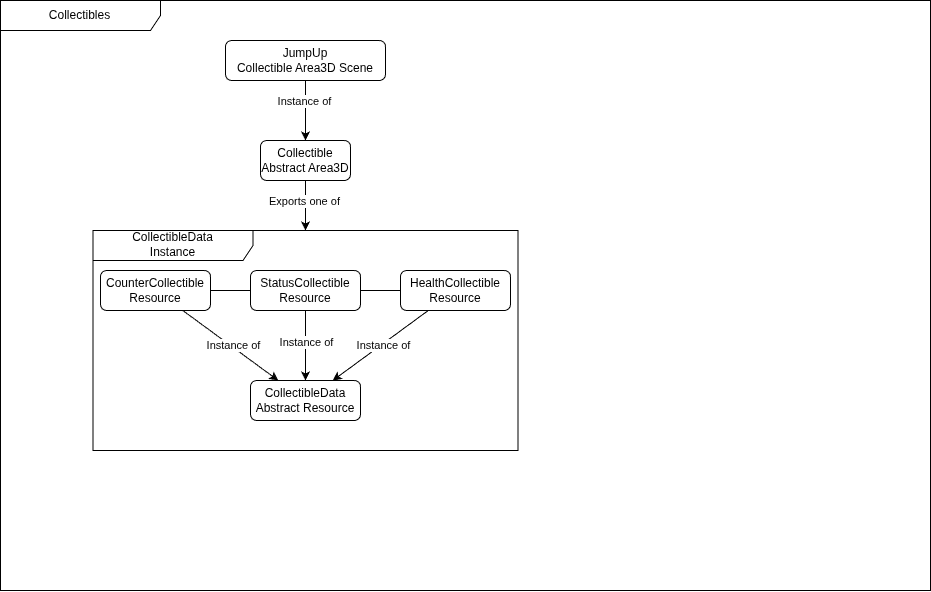

The diagram above was exported from draw.io. Its source (the exported page's mxGraphModel, read from the mxfile embedded in the PNG):
<mxGraphModel dx="4703" dy="2291" grid="1" gridSize="10" guides="1" tooltips="1" connect="1" arrows="1" fold="1" page="1" pageScale="1" pageWidth="1600" pageHeight="900" math="0" shadow="0">
  <root>
    <mxCell id="0" />
    <mxCell id="1" parent="0" />
    <mxCell id="2" value="Collectibles" style="shape=umlFrame;whiteSpace=wrap;html=1;pointerEvents=0;recursiveResize=0;container=1;collapsible=0;width=160;" vertex="1" parent="1">
      <mxGeometry x="-1530" y="-880" width="930" height="590" as="geometry" />
    </mxCell>
    <mxCell id="11" style="edgeStyle=none;html=1;" edge="1" parent="2" source="4" target="23">
      <mxGeometry relative="1" as="geometry" />
    </mxCell>
    <mxCell id="20" value="Exports one of" style="edgeLabel;html=1;align=center;verticalAlign=middle;resizable=0;points=[];" vertex="1" connectable="0" parent="11">
      <mxGeometry x="-0.15" y="-2" relative="1" as="geometry">
        <mxPoint as="offset" />
      </mxGeometry>
    </mxCell>
    <UserObject label="Collectible&lt;div&gt;Abstract Area3D&lt;/div&gt;" id="4">
      <mxCell style="rounded=1;whiteSpace=wrap;html=1;" vertex="1" parent="2">
        <mxGeometry x="260" y="140" width="90" height="40" as="geometry" />
      </mxCell>
    </UserObject>
    <mxCell id="8" style="edgeStyle=none;html=1;" edge="1" parent="2" source="5" target="4">
      <mxGeometry relative="1" as="geometry" />
    </mxCell>
    <mxCell id="18" value="Instance of" style="edgeLabel;html=1;align=center;verticalAlign=middle;resizable=0;points=[];" vertex="1" connectable="0" parent="8">
      <mxGeometry x="-0.35" y="-2" relative="1" as="geometry">
        <mxPoint as="offset" />
      </mxGeometry>
    </mxCell>
    <UserObject label="JumpUp&lt;div&gt;Collectible Area3D Scene&lt;/div&gt;" id="5">
      <mxCell style="rounded=1;whiteSpace=wrap;html=1;" vertex="1" parent="2">
        <mxGeometry x="225" y="40" width="160" height="40" as="geometry" />
      </mxCell>
    </UserObject>
    <mxCell id="23" value="CollectibleData&lt;div&gt;Instance&lt;/div&gt;" style="shape=umlFrame;whiteSpace=wrap;html=1;pointerEvents=0;recursiveResize=0;container=1;collapsible=0;width=160;" vertex="1" parent="2">
      <mxGeometry x="92.5" y="230" width="425" height="220" as="geometry" />
    </mxCell>
    <mxCell id="24" style="edgeStyle=none;html=1;" edge="1" parent="23" source="14" target="12">
      <mxGeometry relative="1" as="geometry" />
    </mxCell>
    <mxCell id="26" value="Instance of" style="edgeLabel;html=1;align=center;verticalAlign=middle;resizable=0;points=[];" vertex="1" connectable="0" parent="24">
      <mxGeometry x="-0.0064" y="2" relative="1" as="geometry">
        <mxPoint as="offset" />
      </mxGeometry>
    </mxCell>
    <UserObject label="CounterCollectible&lt;div&gt;Resource&lt;/div&gt;" id="14">
      <mxCell style="rounded=1;whiteSpace=wrap;html=1;" vertex="1" parent="23">
        <mxGeometry x="7.5" y="40" width="110" height="40" as="geometry" />
      </mxCell>
    </UserObject>
    <UserObject label="StatusCollectible&lt;div&gt;Resource&lt;/div&gt;" id="10">
      <mxCell style="rounded=1;whiteSpace=wrap;html=1;" vertex="1" parent="23">
        <mxGeometry x="157.5" y="40" width="110" height="40" as="geometry" />
      </mxCell>
    </UserObject>
    <mxCell id="15" value="" style="edgeStyle=none;html=1;endArrow=none;endFill=0;" edge="1" parent="23" source="10" target="14">
      <mxGeometry relative="1" as="geometry" />
    </mxCell>
    <mxCell id="25" style="edgeStyle=none;html=1;" edge="1" parent="23" source="16" target="12">
      <mxGeometry relative="1" as="geometry" />
    </mxCell>
    <mxCell id="27" value="Instance of" style="edgeLabel;html=1;align=center;verticalAlign=middle;resizable=0;points=[];" vertex="1" connectable="0" parent="25">
      <mxGeometry x="-0.0372" relative="1" as="geometry">
        <mxPoint as="offset" />
      </mxGeometry>
    </mxCell>
    <UserObject label="HealthCollectible&lt;div&gt;Resource&lt;/div&gt;" id="16">
      <mxCell style="rounded=1;whiteSpace=wrap;html=1;" vertex="1" parent="23">
        <mxGeometry x="307.5" y="40" width="110" height="40" as="geometry" />
      </mxCell>
    </UserObject>
    <mxCell id="17" value="" style="edgeStyle=none;html=1;endArrow=none;endFill=0;" edge="1" parent="23" source="10" target="16">
      <mxGeometry relative="1" as="geometry" />
    </mxCell>
    <UserObject label="CollectibleData&lt;div&gt;Abstract Resource&lt;/div&gt;" id="12">
      <mxCell style="rounded=1;whiteSpace=wrap;html=1;" vertex="1" parent="23">
        <mxGeometry x="157.5" y="150" width="110" height="40" as="geometry" />
      </mxCell>
    </UserObject>
    <mxCell id="13" style="edgeStyle=none;html=1;" edge="1" parent="23" source="10" target="12">
      <mxGeometry relative="1" as="geometry" />
    </mxCell>
    <mxCell id="21" value="Instance of" style="edgeLabel;html=1;align=center;verticalAlign=middle;resizable=0;points=[];" vertex="1" connectable="0" parent="13">
      <mxGeometry x="-0.3" y="2" relative="1" as="geometry">
        <mxPoint x="-2" y="5" as="offset" />
      </mxGeometry>
    </mxCell>
  </root>
</mxGraphModel>